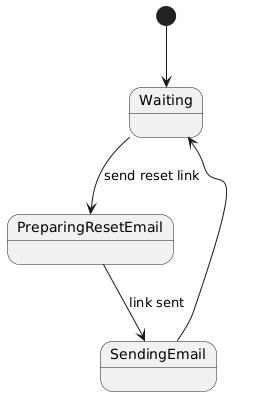

The diagram above was rendered by PlantUML. Its source (embedded in the PNG):
@startuml
[*] --> Waiting

Waiting --> PreparingResetEmail : send reset link
PreparingResetEmail --> SendingEmail : link sent
SendingEmail --> Waiting
@enduml